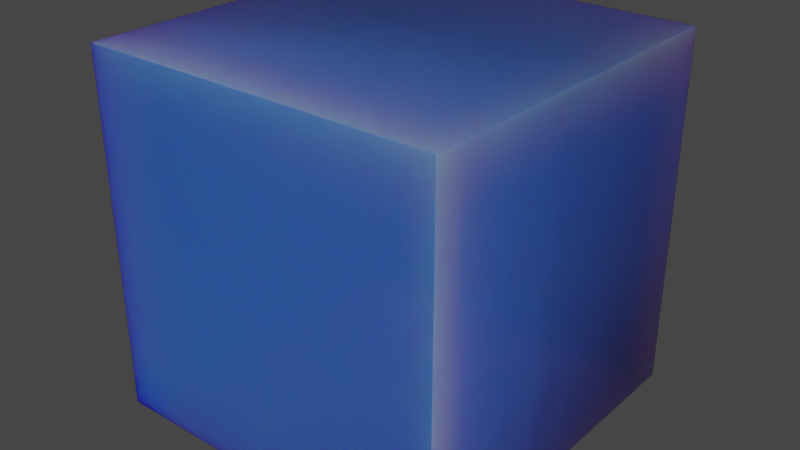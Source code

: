 # Source: LonelyNightBuilding.blend  (saved by Blender 3.1.7; exported with 4.5.12 LTS)
import bpy
from mathutils import Matrix  # noqa: F401  (used for matrix-valued properties, if any)

bpy.ops.wm.read_factory_settings(use_empty=True)
scene = bpy.context.scene
scene.name = 'Scene'

# ---- collections
col_collection = bpy.data.collections.new('Collection'); scene.collection.children.link(col_collection)

# ---- materials (node trees are filled in below, after node groups)
mat_transparent_blue = bpy.data.materials.new('Transparent Blue')
mat_transparent_blue.surface_render_method = 'BLENDED'
mat_transparent_blue.blend_method = 'BLEND'
mat_transparent_blue.use_backface_culling = True
mat_transparent_blue.use_transparent_shadow = False
mat_transparent_blue.use_raytrace_refraction = True
mat_transparent_blue.use_screen_refraction = True
mat_transparent_blue.use_sss_translucency = True
mat_transparent_blue.refraction_depth = 0.5
mat_transparent_blue.thickness_mode = 'SLAB'
mat_transparent_blue.use_thickness_from_shadow = True

# ---- material node trees
mat_transparent_blue.use_nodes = True; mat_transparent_blue.node_tree.nodes.clear()
_N = mat_transparent_blue.node_tree.nodes; _L = mat_transparent_blue.node_tree.links
n0 = _N.new('ShaderNodeOutputMaterial'); n0.name = 'Material Output'; n0.location = (300, 300)
n1 = _N.new('ShaderNodeMixShader'); n1.name = 'Mix Shader'; n1.location = (123, 336)
n2 = _N.new('ShaderNodeBsdfTransparent'); n2.name = 'Transparent BSDF'; n2.location = (-48, 196)
n2.inputs[0].default_value = (0.7991, 0.294, 0.795, 1.0)
n3 = _N.new('ShaderNodeTexVoronoi'); n3.name = 'Voronoi Texture'; n3.location = (-776, -4)
n3.feature = 'SMOOTH_F1'
n3.inputs[2].default_value = 6.6
n3.inputs[8].default_value = 0.4054
n4 = _N.new('ShaderNodeBsdfPrincipled'); n4.name = 'Principled BSDF'; n4.location = (-302, 414)
n4.distribution = 'GGX'
n4.subsurface_method = 'RANDOM_WALK_SKIN'
n4.inputs[2].default_value = 0.2509
n4.inputs[3].default_value = 1.45
n4.inputs[8].default_value = 1.0
n4.inputs[27].default_value = (0.0, 0.0, 0.0, 1.0)
n4.inputs[28].default_value = 1.0
n5 = _N.new('ShaderNodeFresnel'); n5.name = 'Fresnel'; n5.location = (-529, 190)
n6 = _N.new('ShaderNodeMix'); n6.name = 'Mix'; n6.location = (-472, 294)
n6.data_type = 'RGBA'
n6.inputs[6].default_value = (0.4002, 0.6386, 0.7991, 1.0)
n6.inputs[7].default_value = (0.0725, 0.2049, 0.8, 1.0)
_L.new(n1.outputs[0], n0.inputs[0])
_L.new(n4.outputs[0], n1.inputs[1])
_L.new(n2.outputs[0], n1.inputs[2])
_L.new(n3.outputs[2], n4.inputs[5])
_L.new(n3.outputs[0], n5.inputs[0])
_L.new(n5.outputs[0], n6.inputs[0])
_L.new(n5.outputs[0], n4.inputs[10])
_L.new(n6.outputs[2], n4.inputs[0])
n0.is_active_output = True

# ---- world
world_world = bpy.data.worlds.new('World'); scene.world = world_world
world_world.use_nodes = True; world_world.node_tree.nodes.clear()
_N = world_world.node_tree.nodes; _L = world_world.node_tree.links
n0 = _N.new('ShaderNodeOutputWorld'); n0.name = 'World Output'; n0.location = (300, 300)
n1 = _N.new('ShaderNodeBackground'); n1.name = 'Background'; n1.location = (10, 300)
n1.inputs[0].default_value = (0.05088, 0.05088, 0.05088, 1.0)
_L.new(n1.outputs[0], n0.inputs[0])
n0.is_active_output = True
world_world.color = (0.05088, 0.05088, 0.05088)
world_world.use_sun_shadow = False
world_world.sun_shadow_jitter_overblur = 0.0

# ---- meshes
me_cube_001 = bpy.data.meshes.new('Cube.001')
me_cube_001.from_pydata([(-1.0, -1.0, -1.0), (-0.9, -0.9, -1.0), (-1.0, -1.0, 1.0), (-0.9, -0.9, 0.8), (-1.0, 1.0, -1.0), (-0.9, 0.9, -1.0), (-1.0, 1.0, 1.0), (-0.9, 0.9, 0.8), (1.0, -1.0, -1.0), (0.9, -0.9, -1.0), (1.0, -1.0, 1.0), (0.9, -0.9, 0.8), (1.0, 1.0, -1.0), (0.9, 0.9, -1.0), (1.0, 1.0, 1.0), (0.9, 0.9, 0.8)], [], [(0, 2, 6, 4), (4, 6, 14, 12), (12, 14, 10, 8), (8, 10, 2, 0), (4, 12, 8, 0, 1, 9, 13, 5), (4, 5, 1, 0), (14, 6, 2, 10), (3, 1, 5, 7), (7, 5, 13, 15), (11, 15, 13, 9), (3, 11, 9, 1), (15, 11, 3, 7)])
_uv = me_cube_001.uv_layers.new(name='UVMap')
_uv.uv.foreach_set('vector', [0.375, 0.0, 0.625, 0.0, 0.625, 0.25, 0.375, 0.25, 0.375, 0.25, 0.625, 0.25, 0.625, 0.5, 0.375, 0.5, 0.375, 0.5, 0.625, 0.5, 0.625, 0.75, 0.375, 0.75, 0.375, 0.75, 0.625, 0.75, 0.625, 1.0, 0.375, 1.0, 0.125, 0.5, 0.375, 0.5, 0.375, 0.75, 0.125, 0.75, 0.1375, 0.7375, 0.3625, 0.7375, 0.3625, 0.5125, 0.1375, 0.5125, 0.125, 0.5, 0.1375, 0.5125, 0.1375, 0.7375, 0.125, 0.75, 0.625, 0.5, 0.875, 0.5, 0.875, 0.75, 0.625, 0.75, 0.625, 0.0, 0.375, 0.0, 0.375, 0.25, 0.625, 0.25, 0.625, 0.25, 0.375, 0.25, 0.375, 0.5, 0.625, 0.5, 0.625, 0.75, 0.625, 0.5, 0.375, 0.5, 0.375, 0.75, 0.625, 1.0, 0.625, 0.75, 0.375, 0.75, 0.375, 1.0, 0.625, 0.5, 0.625, 0.75, 0.875, 0.75, 0.875, 0.5])
me_cube_001.materials.append(mat_transparent_blue)
me_cube_001.use_remesh_fix_poles = True
me_cube_001.use_remesh_preserve_attributes = False
me_cube_001.update()

# ---- objects
ob_cube = bpy.data.objects.new('Cube', me_cube_001)

# ---- transforms, parenting, visibility, modifiers, constraints
ob_cube.location = (0.0, 0.0, 1.0)

# ---- collection membership
col_collection.objects.link(ob_cube)

# ---- scene / render settings (as saved in the file)
scene.frame_start = 1; scene.frame_end = 250; scene.frame_set(0)
scene.render.engine = 'BLENDER_EEVEE_NEXT'
scene.cycles.sampling_pattern = 'TABULATED_SOBOL'
scene.cycles.use_light_tree = False
scene.view_settings.view_transform = 'Filmic'
bpy.context.view_layer.update()

# ---- added for rendering (the .blend has no active camera and no usable light): camera, sun
cam_auto = bpy.data.cameras.new('AutoCamera')
cam_auto.lens = 50.0
cam_auto.sensor_width = 36.0
cam_auto.clip_end = 1000.0
ob_auto_camera = bpy.data.objects.new('AutoCamera', cam_auto)
scene.collection.objects.link(ob_auto_camera)
ob_auto_camera.location = (3.20507, -3.84609, 3.56406)
ob_auto_camera.rotation_euler = (1.09748, -7.21219e-08, 0.694738)
scene.camera = ob_auto_camera
light_auto_sun = bpy.data.lights.new('AutoSun', 'SUN')
light_auto_sun.energy = 3.0
light_auto_sun.angle = 0.0523599
ob_auto_sun = bpy.data.objects.new('AutoSun', light_auto_sun)
scene.collection.objects.link(ob_auto_sun)
ob_auto_sun.rotation_euler = (0.872665, 0.174533, 0.523599)
bpy.context.view_layer.update()
